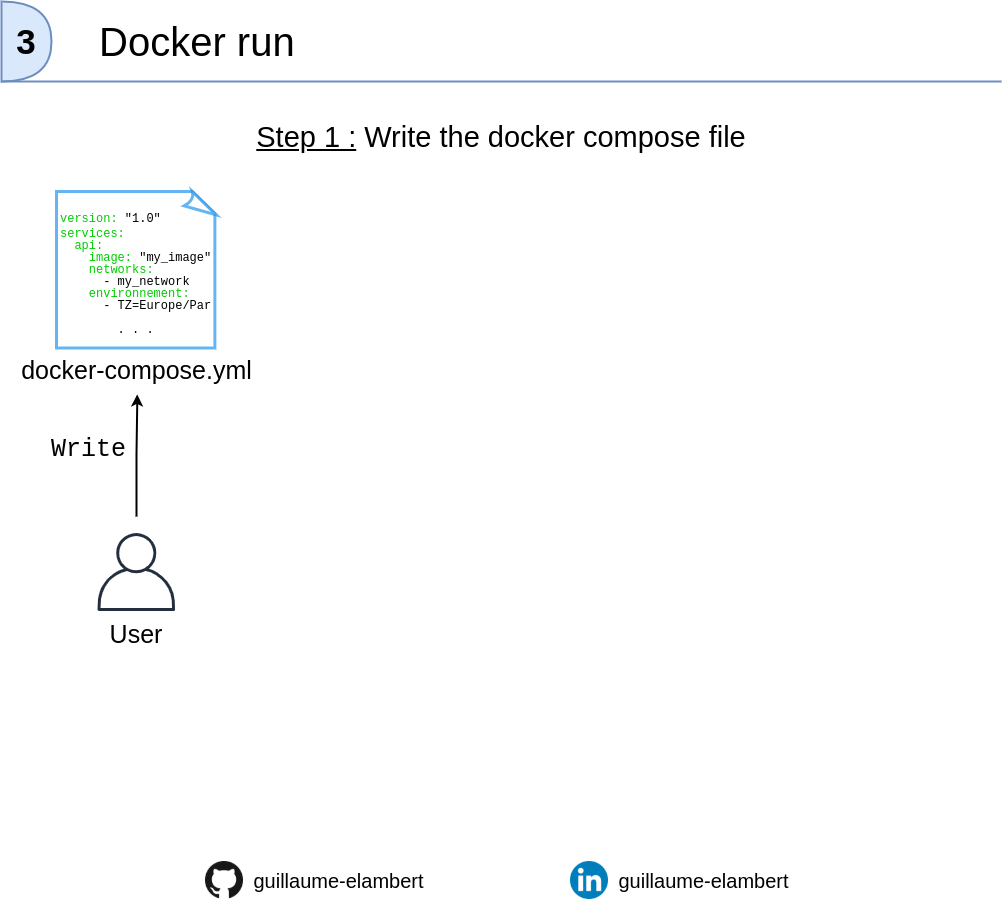

The diagram above was exported from draw.io. Its source (the exported page's mxGraphModel, read from the mxfile embedded in the PNG):
<mxGraphModel dx="3062" dy="1119" grid="1" gridSize="10" guides="1" tooltips="1" connect="1" arrows="1" fold="1" page="1" pageScale="1" pageWidth="1000" pageHeight="1000" math="0" shadow="0">
  <root>
    <mxCell id="0" />
    <mxCell id="1" parent="0" />
    <mxCell id="9CcGQqG0pVqbII2WvPLN-1" value="3" style="shape=or;whiteSpace=wrap;html=1;fontSize=35;fontStyle=1;border-left-style=none;strokeWidth=2;fillColor=#dae8fc;strokeColor=#6c8ebf;" parent="1" vertex="1">
      <mxGeometry y="60" width="50" height="80" as="geometry" />
    </mxCell>
    <mxCell id="9CcGQqG0pVqbII2WvPLN-2" value="" style="endArrow=none;html=1;fontSize=40;fontColor=#000000;rounded=0;strokeWidth=2;fillColor=#dae8fc;strokeColor=#6c8ebf;" parent="1" edge="1">
      <mxGeometry width="50" height="50" relative="1" as="geometry">
        <mxPoint y="140" as="sourcePoint" />
        <mxPoint x="1000" y="140" as="targetPoint" />
      </mxGeometry>
    </mxCell>
    <mxCell id="9CcGQqG0pVqbII2WvPLN-3" value="Docker run" style="text;html=1;strokeColor=none;fillColor=none;align=left;verticalAlign=middle;whiteSpace=wrap;rounded=0;fontSize=40;" parent="1" vertex="1">
      <mxGeometry x="96" y="75" width="280" height="50" as="geometry" />
    </mxCell>
    <mxCell id="0TuEc_jTxPftMBxuFw71-1" value="&lt;u&gt;Step 1 :&lt;/u&gt; Write the docker compose file" style="text;html=1;strokeColor=none;fillColor=none;align=center;verticalAlign=middle;whiteSpace=wrap;rounded=0;fontSize=29;" parent="1" vertex="1">
      <mxGeometry y="170" width="1000" height="50" as="geometry" />
    </mxCell>
    <mxCell id="o1yJwThJ2m4PLUpszxiJ-1" value="" style="group" parent="1" vertex="1" connectable="0">
      <mxGeometry x="204" y="920" width="593" height="38" as="geometry" />
    </mxCell>
    <mxCell id="o1yJwThJ2m4PLUpszxiJ-2" value="" style="group" parent="o1yJwThJ2m4PLUpszxiJ-1" vertex="1" connectable="0">
      <mxGeometry width="228" height="38" as="geometry" />
    </mxCell>
    <mxCell id="o1yJwThJ2m4PLUpszxiJ-3" value="" style="shape=image;html=1;verticalAlign=top;verticalLabelPosition=bottom;labelBackgroundColor=#ffffff;imageAspect=0;aspect=fixed;image=https://cdn1.iconfinder.com/data/icons/logotypes/32/github-128.png" parent="o1yJwThJ2m4PLUpszxiJ-2" vertex="1">
      <mxGeometry width="38" height="38" as="geometry" />
    </mxCell>
    <mxCell id="o1yJwThJ2m4PLUpszxiJ-4" value="guillaume-elambert" style="text;html=1;align=center;verticalAlign=middle;resizable=0;points=[];autosize=1;strokeColor=none;fontSize=20;" parent="o1yJwThJ2m4PLUpszxiJ-2" vertex="1">
      <mxGeometry x="38" y="4" width="190" height="30" as="geometry" />
    </mxCell>
    <mxCell id="o1yJwThJ2m4PLUpszxiJ-5" value="" style="group" parent="o1yJwThJ2m4PLUpszxiJ-1" vertex="1" connectable="0">
      <mxGeometry x="365" width="228" height="38" as="geometry" />
    </mxCell>
    <mxCell id="o1yJwThJ2m4PLUpszxiJ-6" value="" style="shape=image;html=1;verticalAlign=top;verticalLabelPosition=bottom;labelBackgroundColor=#ffffff;imageAspect=0;aspect=fixed;image=https://cdn0.iconfinder.com/data/icons/social-circle-3/72/Linkedin-128.png;fontSize=20;" parent="o1yJwThJ2m4PLUpszxiJ-5" vertex="1">
      <mxGeometry width="38" height="38" as="geometry" />
    </mxCell>
    <mxCell id="o1yJwThJ2m4PLUpszxiJ-7" value="guillaume-elambert" style="text;html=1;align=center;verticalAlign=middle;resizable=0;points=[];autosize=1;strokeColor=none;fontSize=20;" parent="o1yJwThJ2m4PLUpszxiJ-5" vertex="1">
      <mxGeometry x="38" y="4" width="190" height="30" as="geometry" />
    </mxCell>
    <mxCell id="T16_5C-2t6Eb-GueeyOS-1" value="" style="group" parent="1" vertex="1" connectable="0">
      <mxGeometry x="10" y="250" width="250" height="461.5" as="geometry" />
    </mxCell>
    <mxCell id="uYGLm-aWGZ2sHhn0pPgb-4" value="" style="group" parent="T16_5C-2t6Eb-GueeyOS-1" vertex="1" connectable="0">
      <mxGeometry x="86" y="341.5" width="78" height="120" as="geometry" />
    </mxCell>
    <mxCell id="uYGLm-aWGZ2sHhn0pPgb-1" value="" style="outlineConnect=0;fontColor=#232F3E;gradientColor=none;fillColor=#232F3E;strokeColor=none;dashed=0;verticalLabelPosition=bottom;verticalAlign=top;align=center;html=1;fontSize=12;fontStyle=0;aspect=fixed;pointerEvents=1;shape=mxgraph.aws4.user;" parent="uYGLm-aWGZ2sHhn0pPgb-4" vertex="1">
      <mxGeometry width="78" height="78" as="geometry" />
    </mxCell>
    <mxCell id="uYGLm-aWGZ2sHhn0pPgb-2" value="User" style="text;html=1;strokeColor=none;fillColor=none;align=center;verticalAlign=middle;whiteSpace=wrap;rounded=0;spacing=2;fontSize=25;" parent="uYGLm-aWGZ2sHhn0pPgb-4" vertex="1">
      <mxGeometry y="80" width="78" height="40" as="geometry" />
    </mxCell>
    <mxCell id="BRbLxzoCyasDa-g5qZzi-13" value="&lt;font face=&quot;Helvetica&quot;&gt;docker-compose.yml&lt;/font&gt;" style="text;html=1;align=center;verticalAlign=middle;resizable=0;points=[];autosize=1;strokeColor=none;fontSize=25;fontFamily=Courier New;" parent="T16_5C-2t6Eb-GueeyOS-1" vertex="1">
      <mxGeometry y="159.5" width="250" height="40" as="geometry" />
    </mxCell>
    <mxCell id="BRbLxzoCyasDa-g5qZzi-11" value="&lt;span style=&quot;font-size: 12px ; font-family: &amp;#34;courier new&amp;#34;&quot;&gt;&lt;font color=&quot;#00cc00&quot;&gt;version:&lt;/font&gt;&amp;nbsp;&quot;1.0&quot;&lt;/span&gt;&lt;br&gt;&lt;font face=&quot;Courier New&quot; style=&quot;font-size: 12px ; line-height: 12px&quot;&gt;&lt;div&gt;&lt;font color=&quot;#00cc00&quot;&gt;services:&lt;/font&gt;&lt;/div&gt;&lt;div&gt;&lt;font color=&quot;#00cc00&quot;&gt;&amp;nbsp; api:&lt;/font&gt;&lt;/div&gt;&lt;div&gt;&lt;font color=&quot;#00cc00&quot;&gt;&amp;nbsp; &amp;nbsp; image:&lt;/font&gt;&lt;span&gt;&amp;nbsp;&lt;/span&gt;&lt;span&gt;&quot;my_image&quot;&lt;/span&gt;&lt;/div&gt;&lt;div&gt;&amp;nbsp; &amp;nbsp; &lt;font color=&quot;#00cc00&quot;&gt;networks:&lt;/font&gt;&lt;br&gt;&lt;/div&gt;&lt;div&gt;&amp;nbsp; &amp;nbsp; &amp;nbsp; - my_network&lt;br&gt;&lt;/div&gt;&lt;div&gt;&amp;nbsp; &amp;nbsp; &lt;font color=&quot;#00cc00&quot;&gt;environnement:&lt;/font&gt;&lt;br&gt;&lt;/div&gt;&lt;div&gt;&amp;nbsp; &amp;nbsp; &amp;nbsp; - TZ=Europe/Par&lt;br&gt;&lt;/div&gt;&lt;div style=&quot;text-align: center&quot;&gt;&lt;br&gt;&lt;/div&gt;&lt;div style=&quot;text-align: center&quot;&gt;. . .&lt;/div&gt;&lt;/font&gt;" style="whiteSpace=wrap;html=1;shape=mxgraph.basic.document;rounded=0;fontSize=25;strokeWidth=3;opacity=70;fillColor=#FFFFFF;strokeColor=#2496ED;labelPosition=center;verticalLabelPosition=middle;align=left;verticalAlign=top;textDirection=ltr;spacingLeft=2;" parent="T16_5C-2t6Eb-GueeyOS-1" vertex="1">
      <mxGeometry x="45" width="160" height="156.5" as="geometry" />
    </mxCell>
    <mxCell id="BRbLxzoCyasDa-g5qZzi-17" style="edgeStyle=orthogonalEdgeStyle;rounded=0;orthogonalLoop=1;jettySize=auto;html=1;entryX=0.503;entryY=1.085;entryDx=0;entryDy=0;entryPerimeter=0;fontFamily=Courier New;fontSize=25;strokeWidth=2;" parent="T16_5C-2t6Eb-GueeyOS-1" target="BRbLxzoCyasDa-g5qZzi-13" edge="1">
      <mxGeometry x="95" y="210" as="geometry">
        <mxPoint x="125" y="325" as="sourcePoint" />
      </mxGeometry>
    </mxCell>
    <mxCell id="BRbLxzoCyasDa-g5qZzi-18" value="Write" style="edgeLabel;html=1;align=center;verticalAlign=middle;resizable=0;points=[];fontSize=25;fontFamily=Courier New;horizontal=1;labelBackgroundColor=none;" parent="BRbLxzoCyasDa-g5qZzi-17" vertex="1" connectable="0">
      <mxGeometry x="0.2302" y="1" relative="1" as="geometry">
        <mxPoint x="-48" y="8" as="offset" />
      </mxGeometry>
    </mxCell>
  </root>
</mxGraphModel>